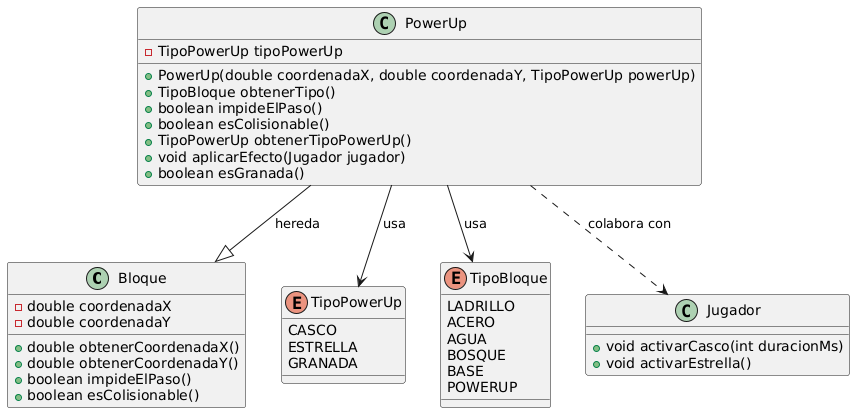

The diagram above was rendered by PlantUML. Its source (embedded in the PNG):
@startuml
class Bloque {
  - double coordenadaX
  - double coordenadaY
  + double obtenerCoordenadaX()
  + double obtenerCoordenadaY()
  + boolean impideElPaso()
  + boolean esColisionable()
}

class PowerUp {
  - TipoPowerUp tipoPowerUp
  + PowerUp(double coordenadaX, double coordenadaY, TipoPowerUp powerUp)
  + TipoBloque obtenerTipo()
  + boolean impideElPaso()
  + boolean esColisionable()
  + TipoPowerUp obtenerTipoPowerUp()
  + void aplicarEfecto(Jugador jugador)
  + boolean esGranada()
}

enum TipoPowerUp {
  CASCO
  ESTRELLA
  GRANADA
}

enum TipoBloque {
  LADRILLO
  ACERO
  AGUA
  BOSQUE
  BASE
  POWERUP
}

class Jugador {
  + void activarCasco(int duracionMs)
  + void activarEstrella()
}

PowerUp --|> Bloque: hereda
PowerUp --> TipoPowerUp:usa
PowerUp --> TipoBloque:usa
PowerUp ..> Jugador : colabora con
@enduml